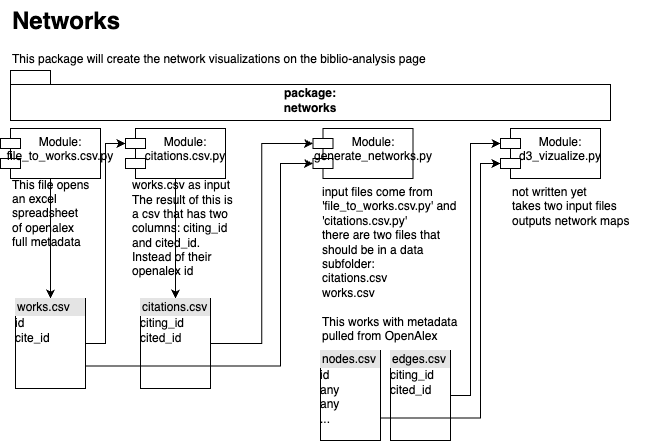

The diagram above was exported from draw.io. Its source (the exported page's mxGraphModel, read from the mxfile embedded in the PNG):
<mxGraphModel dx="781" dy="646" grid="1" gridSize="10" guides="1" tooltips="1" connect="1" arrows="1" fold="1" page="1" pageScale="1" pageWidth="850" pageHeight="1100" math="0" shadow="0">
  <root>
    <mxCell id="0" />
    <mxCell id="1" parent="0" />
    <mxCell id="2" value="" style="group" vertex="1" connectable="0" parent="1">
      <mxGeometry x="40" y="870" width="647.5" height="440" as="geometry" />
    </mxCell>
    <mxCell id="3" value="package:&lt;div&gt;networks&lt;/div&gt;" style="shape=folder;fontStyle=1;spacingTop=10;tabWidth=40;tabHeight=14;tabPosition=left;html=1;whiteSpace=wrap;" vertex="1" parent="2">
      <mxGeometry x="10" y="70" width="600" height="50" as="geometry" />
    </mxCell>
    <mxCell id="4" value="Module:&lt;div&gt;generate_networks.py&lt;/div&gt;" style="shape=module;align=left;spacingLeft=20;align=center;verticalAlign=top;whiteSpace=wrap;html=1;" vertex="1" parent="2">
      <mxGeometry x="312.5" y="128" width="100" height="50" as="geometry" />
    </mxCell>
    <mxCell id="5" value="Module:&lt;div&gt;d3_vizualize.py&lt;/div&gt;" style="shape=module;align=left;spacingLeft=20;align=center;verticalAlign=top;whiteSpace=wrap;html=1;" vertex="1" parent="2">
      <mxGeometry x="500" y="128" width="100" height="50" as="geometry" />
    </mxCell>
    <mxCell id="6" style="edgeStyle=orthogonalEdgeStyle;rounded=0;orthogonalLoop=1;jettySize=auto;html=1;exitX=0.5;exitY=1;exitDx=0;exitDy=0;" edge="1" parent="2" source="7" target="13">
      <mxGeometry relative="1" as="geometry">
        <Array as="points">
          <mxPoint x="50" y="268" />
          <mxPoint x="50" y="268" />
        </Array>
      </mxGeometry>
    </mxCell>
    <mxCell id="7" value="Module:&lt;div&gt;file_to_works.csv.py&lt;/div&gt;" style="shape=module;align=left;spacingLeft=20;align=center;verticalAlign=top;whiteSpace=wrap;html=1;" vertex="1" parent="2">
      <mxGeometry y="128" width="100" height="50" as="geometry" />
    </mxCell>
    <mxCell id="8" style="edgeStyle=orthogonalEdgeStyle;rounded=0;orthogonalLoop=1;jettySize=auto;html=1;exitX=0.5;exitY=1;exitDx=0;exitDy=0;entryX=0.5;entryY=0;entryDx=0;entryDy=0;" edge="1" parent="2" source="9" target="12">
      <mxGeometry relative="1" as="geometry" />
    </mxCell>
    <mxCell id="9" value="Module:&lt;div&gt;citations.csv.py&lt;/div&gt;" style="shape=module;align=left;spacingLeft=20;align=center;verticalAlign=top;whiteSpace=wrap;html=1;" vertex="1" parent="2">
      <mxGeometry x="125" y="128" width="100" height="50" as="geometry" />
    </mxCell>
    <mxCell id="10" value="&lt;div&gt;input files come from 'file_to_works.csv.py' and 'citations.csv.py'&lt;/div&gt;&lt;div&gt;there are two files that should be in a data subfolder:&lt;/div&gt;&lt;div&gt;citations.csv&lt;/div&gt;&lt;div&gt;works.csv&lt;/div&gt;&lt;div&gt;&lt;br&gt;&lt;/div&gt;&lt;div&gt;This works with metadata pulled from OpenAlex&lt;/div&gt;" style="text;html=1;align=left;verticalAlign=top;whiteSpace=wrap;rounded=0;" vertex="1" parent="2">
      <mxGeometry x="320" y="178" width="137.5" height="172" as="geometry" />
    </mxCell>
    <mxCell id="11" value="&lt;div&gt;&lt;span style=&quot;background-color: initial;&quot;&gt;works.csv as input&lt;/span&gt;&lt;/div&gt;&lt;div&gt;&lt;span style=&quot;background-color: initial;&quot;&gt;The result of this is a csv that has two columns: citing_id and cited_id. Instead of their openalex id&lt;br&gt;&lt;/span&gt;&lt;/div&gt;" style="text;html=1;align=left;verticalAlign=middle;whiteSpace=wrap;rounded=0;" vertex="1" parent="2">
      <mxGeometry x="130" y="213" width="110" height="30" as="geometry" />
    </mxCell>
    <mxCell id="12" value="&lt;div style=&quot;box-sizing:border-box;width:100%;background:#e4e4e4;padding:2px;&quot;&gt;citations.csv&lt;/div&gt;citing_id&lt;div&gt;cited_id&lt;/div&gt;" style="verticalAlign=top;align=left;overflow=fill;html=1;whiteSpace=wrap;" vertex="1" parent="2">
      <mxGeometry x="140" y="298" width="70" height="90" as="geometry" />
    </mxCell>
    <mxCell id="13" value="&lt;div style=&quot;box-sizing:border-box;width:100%;background:#e4e4e4;padding:2px;&quot;&gt;works.csv&lt;/div&gt;id&lt;div&gt;cite_id&lt;/div&gt;" style="verticalAlign=top;align=left;overflow=fill;html=1;whiteSpace=wrap;" vertex="1" parent="2">
      <mxGeometry x="15" y="298" width="70" height="90" as="geometry" />
    </mxCell>
    <mxCell id="14" value="This file opens an excel spreadsheet of openalex full metadata" style="text;html=1;align=left;verticalAlign=middle;whiteSpace=wrap;rounded=0;" vertex="1" parent="2">
      <mxGeometry x="10" y="198" width="80" height="30" as="geometry" />
    </mxCell>
    <mxCell id="15" style="edgeStyle=orthogonalEdgeStyle;rounded=0;orthogonalLoop=1;jettySize=auto;html=1;exitX=1;exitY=0.5;exitDx=0;exitDy=0;entryX=0;entryY=0;entryDx=0;entryDy=15;entryPerimeter=0;" edge="1" parent="2" source="13" target="9">
      <mxGeometry relative="1" as="geometry" />
    </mxCell>
    <mxCell id="16" value="&lt;div style=&quot;box-sizing:border-box;width:100%;background:#e4e4e4;padding:2px;&quot;&gt;nodes.csv&lt;/div&gt;id&lt;div&gt;any&lt;/div&gt;&lt;div&gt;any&lt;/div&gt;&lt;div&gt;...&lt;/div&gt;" style="verticalAlign=top;align=left;overflow=fill;html=1;whiteSpace=wrap;" vertex="1" parent="2">
      <mxGeometry x="320" y="350" width="60" height="90" as="geometry" />
    </mxCell>
    <mxCell id="17" value="&lt;div style=&quot;box-sizing:border-box;width:100%;background:#e4e4e4;padding:2px;&quot;&gt;edges.csv&lt;/div&gt;citing_id&lt;div&gt;cited_id&lt;/div&gt;" style="verticalAlign=top;align=left;overflow=fill;html=1;whiteSpace=wrap;" vertex="1" parent="2">
      <mxGeometry x="390" y="350" width="60" height="90" as="geometry" />
    </mxCell>
    <mxCell id="18" style="edgeStyle=orthogonalEdgeStyle;rounded=0;orthogonalLoop=1;jettySize=auto;html=1;exitX=1;exitY=0.5;exitDx=0;exitDy=0;entryX=0;entryY=0;entryDx=0;entryDy=15;entryPerimeter=0;" edge="1" parent="2" source="12" target="4">
      <mxGeometry relative="1" as="geometry" />
    </mxCell>
    <mxCell id="19" style="edgeStyle=orthogonalEdgeStyle;rounded=0;orthogonalLoop=1;jettySize=auto;html=1;exitX=1;exitY=0.75;exitDx=0;exitDy=0;entryX=0;entryY=0;entryDx=0;entryDy=35;entryPerimeter=0;" edge="1" parent="2" source="13" target="4">
      <mxGeometry relative="1" as="geometry">
        <Array as="points">
          <mxPoint x="280" y="365" />
          <mxPoint x="280" y="163" />
        </Array>
      </mxGeometry>
    </mxCell>
    <mxCell id="20" value="&lt;div&gt;not written yet&lt;/div&gt;&lt;div&gt;takes two input files&lt;/div&gt;&lt;div&gt;outputs network maps&lt;/div&gt;" style="text;html=1;align=left;verticalAlign=top;whiteSpace=wrap;rounded=0;" vertex="1" parent="2">
      <mxGeometry x="510" y="178" width="137.5" height="80" as="geometry" />
    </mxCell>
    <mxCell id="21" style="edgeStyle=orthogonalEdgeStyle;rounded=0;orthogonalLoop=1;jettySize=auto;html=1;exitX=1;exitY=0.5;exitDx=0;exitDy=0;entryX=0;entryY=0;entryDx=0;entryDy=15;entryPerimeter=0;" edge="1" parent="2" source="17" target="5">
      <mxGeometry relative="1" as="geometry">
        <Array as="points">
          <mxPoint x="470" y="395" />
          <mxPoint x="470" y="143" />
        </Array>
      </mxGeometry>
    </mxCell>
    <mxCell id="22" style="edgeStyle=orthogonalEdgeStyle;rounded=0;orthogonalLoop=1;jettySize=auto;html=1;exitX=1;exitY=0.75;exitDx=0;exitDy=0;entryX=0;entryY=0;entryDx=0;entryDy=35;entryPerimeter=0;" edge="1" parent="2" source="16" target="5">
      <mxGeometry relative="1" as="geometry">
        <Array as="points">
          <mxPoint x="480" y="417" />
          <mxPoint x="480" y="163" />
        </Array>
      </mxGeometry>
    </mxCell>
    <mxCell id="23" value="&lt;h1 style=&quot;margin-top: 0px;&quot;&gt;Networks&lt;/h1&gt;&lt;p&gt;This package will create the network visualizations on the biblio-analysis page&lt;/p&gt;" style="text;html=1;whiteSpace=wrap;overflow=hidden;rounded=0;" vertex="1" parent="2">
      <mxGeometry x="10" width="470" height="120" as="geometry" />
    </mxCell>
  </root>
</mxGraphModel>